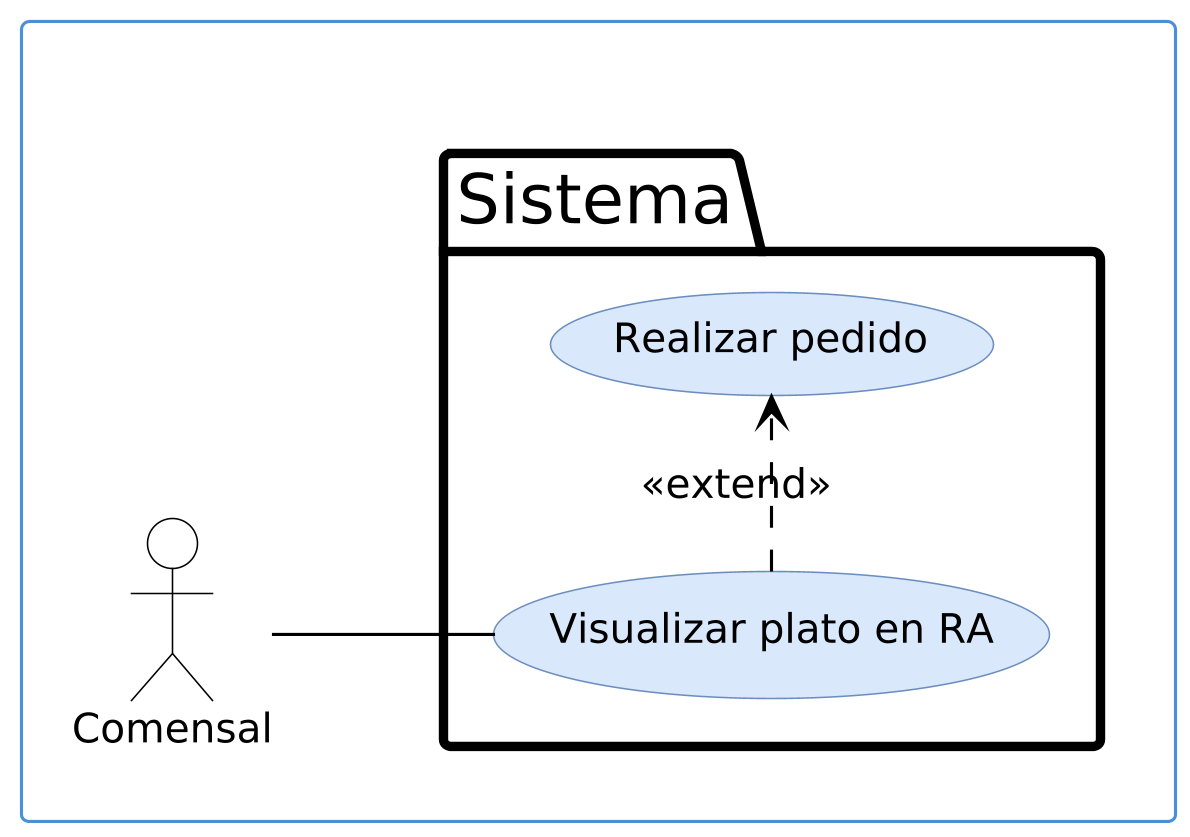

The diagram above was rendered by PlantUML. Its source (embedded in the PNG):
@startuml cu-10-diagrama-v1
' Formato Vialia: actor de palitos, límite del sistema con pestaña "Sistema",
' casos de uso en elipses celestes sin número, «include»/«extend» punteados.
left to right direction
skinparam dpi 300
skinparam defaultFontName DejaVu Sans
skinparam defaultFontSize 13
skinparam shadowing false
skinparam actorStyle default
skinparam packageStyle folder
skinparam nodesep 40
skinparam ranksep 70
skinparam actor {
  BorderColor #000000
  BackgroundColor #FFFFFF
}
skinparam usecase {
  BackgroundColor #DAE8FC
  BorderColor #6C8EBF
  ArrowColor #000000
}
skinparam package {
  BorderColor #000000
  BorderThickness 3
  FontSize 22
  FontStyle plain
  BackgroundColor #FFFFFF
}
skinparam rectangle {
  BorderColor #4A90D9
  BorderThickness 1
}
rectangle " " as MARCO {
  actor "Comensal" as A1
  package "Sistema" {
    usecase "Visualizar plato en RA" as P
    usecase "Realizar pedido" as X1
  }
  A1 -- P
  P .> X1 : <<extend>>
}
@enduml